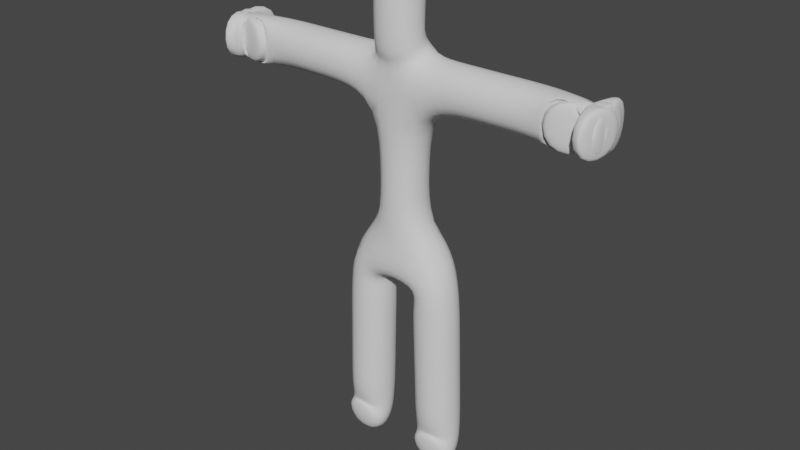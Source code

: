 # Source: Character.blend  (saved by Blender 3.0.42; exported with 4.5.12 LTS)
import bpy
from mathutils import Matrix  # noqa: F401  (used for matrix-valued properties, if any)

bpy.ops.wm.read_factory_settings(use_empty=True)
scene = bpy.context.scene
scene.name = 'Scene'

# ---- collections
col_collection = bpy.data.collections.new('Collection'); scene.collection.children.link(col_collection)

# ---- world
world_world = bpy.data.worlds.new('World'); scene.world = world_world
world_world.use_nodes = True; world_world.node_tree.nodes.clear()
_N = world_world.node_tree.nodes; _L = world_world.node_tree.links
n0 = _N.new('ShaderNodeOutputWorld'); n0.name = 'World Output'; n0.location = (300, 300)
n1 = _N.new('ShaderNodeBackground'); n1.name = 'Background'; n1.location = (10, 300)
n1.inputs[0].default_value = (0.05088, 0.05088, 0.05088, 1.0)
_L.new(n1.outputs[0], n0.inputs[0])
n0.is_active_output = True
world_world.color = (0.05088, 0.05088, 0.05088)
world_world.use_sun_shadow = False
world_world.sun_shadow_jitter_overblur = 0.0

# ---- meshes
me_grid = bpy.data.meshes.new('Grid')
me_grid.from_pydata([(0.0, 2.364e-08, 2.051), (0.397, -0.002217, 2.051), (0.454, 0.01627, 0.0176), (0.0, -2.392e-07, 4.007), (0.6068, -2.397e-07, 4.011), (1.573, -2.392e-07, 4.007), (0.0, -2.716e-07, 4.249), (0.0, -0.07862, 5.005), (0.464, -0.2133, 0.0176), (0.0, -0.07885, 4.934), (0.0, -0.0897, 4.321), (1.818, -2.392e-07, 4.007), (1.981, 0.1038, 4.007), (1.983, -2.392e-07, 4.007), (1.983, -0.09158, 4.007), (2.148, 0.1356, 4.007), (2.161, -2.392e-07, 4.007), (2.149, -0.1349, 4.007), (1.847, -0.08548, 4.007), (1.887, -0.2061, 4.007), (2.092, 0.125, 4.007), (2.037, 0.1144, 4.007), (2.042, -2.392e-07, 4.007), (2.101, -2.392e-07, 4.007), (2.038, -0.106, 4.007), (2.094, -0.1204, 4.007), (1.867, -0.1458, 4.007), (0.0, -1.078e-07, 3.029), (1.09, -2.394e-07, 4.009), (0.4255, 0.007025, 1.035), (-0.397, -0.002217, 2.051), (-0.454, 0.01627, 0.0176), (-0.6068, -2.397e-07, 4.011), (-1.573, -2.392e-07, 4.007), (-0.464, -0.2133, 0.0176), (-1.818, -2.392e-07, 4.007), (-1.981, 0.1038, 4.007), (-1.983, -2.392e-07, 4.007), (-1.983, -0.09158, 4.007), (-2.148, 0.1356, 4.007), (-2.161, -2.392e-07, 4.007), (-2.149, -0.1349, 4.007), (-1.847, -0.08548, 4.007), (-1.887, -0.2061, 4.007), (-2.092, 0.125, 4.007), (-2.037, 0.1144, 4.007), (-2.042, -2.392e-07, 4.007), (-2.101, -2.392e-07, 4.007), (-2.038, -0.106, 4.007), (-2.094, -0.1204, 4.007), (-1.867, -0.1458, 4.007), (-1.09, -2.394e-07, 4.009), (-0.4255, 0.007025, 1.035)], [(0, 1), (29, 2), (27, 0), (4, 3), (28, 4), (3, 6), (2, 8), (9, 10), (9, 7), (10, 6), (11, 5), (12, 11), (11, 13), (11, 14), (21, 12), (23, 16), (25, 17), (11, 18), (26, 19), (15, 20), (20, 21), (13, 22), (22, 23), (14, 24), (24, 25), (18, 26), (3, 27), (5, 28), (1, 29), (0, 30), (52, 31), (32, 3), (51, 32), (31, 34), (35, 33), (36, 35), (35, 37), (35, 38), (45, 36), (47, 40), (49, 41), (35, 42), (50, 43), (39, 44), (44, 45), (37, 46), (46, 47), (38, 48), (48, 49), (42, 50), (33, 51), (30, 52)], [])
_uv = me_grid.uv_layers.new(name='UVMap')
_uv.uv.foreach_set('vector', [])
me_grid.use_remesh_fix_poles = True
me_grid.use_remesh_preserve_attributes = False
me_grid.update()
arm_armature = bpy.data.armatures.new('Armature')  # bones are not reproduced

# ---- objects
ob_grid = bpy.data.objects.new('Grid', me_grid)
ob_armature = bpy.data.objects.new('Armature', arm_armature)

# ---- transforms, parenting, visibility, modifiers, constraints
ob_grid.location = (0.0, 0.0, 0.0)
_vg = ob_grid.vertex_groups.new(name='Bone.00')
_vg.add([0, 1], 1.0, 'REPLACE')
_vg = ob_grid.vertex_groups.new(name='Bone.28')
_vg.add([1, 29], 1.0, 'REPLACE')
_vg = ob_grid.vertex_groups.new(name='Bone.01')
_vg.add([2, 29], 1.0, 'REPLACE')
_vg = ob_grid.vertex_groups.new(name='Bone.06')
_vg.add([2, 8], 1.0, 'REPLACE')
_vg = ob_grid.vertex_groups.new(name='Bone.02')
_vg.add([0, 27], 1.0, 'REPLACE')
_vg = ob_grid.vertex_groups.new(name='Bone.26')
_vg.add([3, 27], 1.0, 'REPLACE')
_vg = ob_grid.vertex_groups.new(name='Bone.03')
_vg.add([3, 4], 1.0, 'REPLACE')
_vg = ob_grid.vertex_groups.new(name='Bone.04')
_vg.add([4, 28], 1.0, 'REPLACE')
_vg = ob_grid.vertex_groups.new(name='Bone.27')
_vg.add([5, 28], 1.0, 'REPLACE')
_vg = ob_grid.vertex_groups.new(name='Bone.10')
_vg.add([5, 11], 1.0, 'REPLACE')
_vg = ob_grid.vertex_groups.new(name='Bone.11')
_vg.add([11, 12], 1.0, 'REPLACE')
_vg = ob_grid.vertex_groups.new(name='Bone.14')
_vg.add([12, 21], 1.0, 'REPLACE')
_vg = ob_grid.vertex_groups.new(name='Bone.20')
_vg.add([20, 21], 1.0, 'REPLACE')
_vg = ob_grid.vertex_groups.new(name='Bone.19')
_vg.add([15, 20], 1.0, 'REPLACE')
_vg = ob_grid.vertex_groups.new(name='Bone.12')
_vg.add([11, 13], 1.0, 'REPLACE')
_vg = ob_grid.vertex_groups.new(name='Bone.21')
_vg.add([13, 22], 1.0, 'REPLACE')
_vg = ob_grid.vertex_groups.new(name='Bone.22')
_vg.add([22, 23], 1.0, 'REPLACE')
_vg = ob_grid.vertex_groups.new(name='Bone.15')
_vg.add([16, 23], 1.0, 'REPLACE')
_vg = ob_grid.vertex_groups.new(name='Bone.13')
_vg.add([11, 14], 1.0, 'REPLACE')
_vg = ob_grid.vertex_groups.new(name='Bone.23')
_vg.add([14, 24], 1.0, 'REPLACE')
_vg = ob_grid.vertex_groups.new(name='Bone.24')
_vg.add([24, 25], 1.0, 'REPLACE')
_vg = ob_grid.vertex_groups.new(name='Bone.16')
_vg.add([17, 25], 1.0, 'REPLACE')
_vg = ob_grid.vertex_groups.new(name='Bone.17')
_vg.add([11, 18], 1.0, 'REPLACE')
_vg = ob_grid.vertex_groups.new(name='Bone.25')
_vg.add([18, 26], 1.0, 'REPLACE')
_vg = ob_grid.vertex_groups.new(name='Bone.18')
_vg.add([19, 26], 1.0, 'REPLACE')
_vg = ob_grid.vertex_groups.new(name='Bone.05')
_vg.add([3, 6], 1.0, 'REPLACE')
_vg = ob_grid.vertex_groups.new(name='Bone.09')
_vg.add([6, 10], 1.0, 'REPLACE')
_vg = ob_grid.vertex_groups.new(name='Bone.07')
_vg.add([9, 10], 1.0, 'REPLACE')
_vg = ob_grid.vertex_groups.new(name='Bone.08')
_vg.add([7, 9], 1.0, 'REPLACE')
_vg = ob_grid.vertex_groups.new(name='Bone.31')
_vg.add([3, 32], 1.0, 'REPLACE')
_vg = ob_grid.vertex_groups.new(name='Bone.32')
_vg.add([32, 51], 1.0, 'REPLACE')
_vg = ob_grid.vertex_groups.new(name='Bone.50')
_vg.add([33, 51], 1.0, 'REPLACE')
_vg = ob_grid.vertex_groups.new(name='Bone.34')
_vg.add([33, 35], 1.0, 'REPLACE')
_vg = ob_grid.vertex_groups.new(name='Bone.35')
_vg.add([35, 36], 1.0, 'REPLACE')
_vg = ob_grid.vertex_groups.new(name='Bone.38')
_vg.add([36, 45], 1.0, 'REPLACE')
_vg = ob_grid.vertex_groups.new(name='Bone.44')
_vg.add([44, 45], 1.0, 'REPLACE')
_vg = ob_grid.vertex_groups.new(name='Bone.43')
_vg.add([39, 44], 1.0, 'REPLACE')
_vg = ob_grid.vertex_groups.new(name='Bone.36')
_vg.add([35, 37], 1.0, 'REPLACE')
_vg = ob_grid.vertex_groups.new(name='Bone.45')
_vg.add([37, 46], 1.0, 'REPLACE')
_vg = ob_grid.vertex_groups.new(name='Bone.46')
_vg.add([46, 47], 1.0, 'REPLACE')
_vg = ob_grid.vertex_groups.new(name='Bone.39')
_vg.add([40, 47], 1.0, 'REPLACE')
_vg = ob_grid.vertex_groups.new(name='Bone.37')
_vg.add([35, 38], 1.0, 'REPLACE')
_vg = ob_grid.vertex_groups.new(name='Bone.47')
_vg.add([38, 48], 1.0, 'REPLACE')
_vg = ob_grid.vertex_groups.new(name='Bone.48')
_vg.add([48, 49], 1.0, 'REPLACE')
_vg = ob_grid.vertex_groups.new(name='Bone.40')
_vg.add([41, 49], 1.0, 'REPLACE')
_vg = ob_grid.vertex_groups.new(name='Bone.41')
_vg.add([35, 42], 1.0, 'REPLACE')
_vg = ob_grid.vertex_groups.new(name='Bone.49')
_vg.add([42, 50], 1.0, 'REPLACE')
_vg = ob_grid.vertex_groups.new(name='Bone.42')
_vg.add([43, 50], 1.0, 'REPLACE')
_vg = ob_grid.vertex_groups.new(name='Bone.29')
_vg.add([0, 30], 1.0, 'REPLACE')
_vg = ob_grid.vertex_groups.new(name='Bone.51')
_vg.add([30, 52], 1.0, 'REPLACE')
_vg = ob_grid.vertex_groups.new(name='Bone.30')
_vg.add([31, 52], 1.0, 'REPLACE')
_vg = ob_grid.vertex_groups.new(name='Bone.33')
_vg.add([31, 34], 1.0, 'REPLACE')
_m = ob_grid.modifiers.new('Skin', 'SKIN')
_m.use_smooth_shade = True
_m = ob_grid.modifiers.new('Armature', 'ARMATURE')
_m.object = ob_armature
_m.use_deform_preserve_volume = True
_m = ob_grid.modifiers.new('Subdivision', 'SUBSURF')
_m.levels = 2
ob_armature.location = (0.0, 0.0, 0.0)
ob_armature.show_in_front = True

# ---- collection membership
col_collection.objects.link(ob_grid)
col_collection.objects.link(ob_armature)

# ---- scene / render settings (as saved in the file)
scene.frame_start = 1; scene.frame_end = 250; scene.frame_set(1)
scene.render.engine = 'BLENDER_EEVEE_NEXT'
scene.cycles.sampling_pattern = 'TABULATED_SOBOL'
scene.cycles.use_light_tree = False
scene.view_settings.view_transform = 'Filmic'
bpy.context.view_layer.update()

# ---- added for rendering (the .blend has no active camera and no usable light): camera, sun
cam_auto = bpy.data.cameras.new('AutoCamera')
cam_auto.lens = 50.0
cam_auto.sensor_width = 36.0
cam_auto.clip_end = 1000.0
ob_auto_camera = bpy.data.objects.new('AutoCamera', cam_auto)
scene.collection.objects.link(ob_auto_camera)
ob_auto_camera.location = (6.1922, -7.50949, 7.4376)
ob_auto_camera.rotation_euler = (1.09748, -7.21219e-08, 0.694738)
scene.camera = ob_auto_camera
light_auto_sun = bpy.data.lights.new('AutoSun', 'SUN')
light_auto_sun.energy = 3.0
light_auto_sun.angle = 0.0523599
ob_auto_sun = bpy.data.objects.new('AutoSun', light_auto_sun)
scene.collection.objects.link(ob_auto_sun)
ob_auto_sun.rotation_euler = (0.872665, 0.174533, 0.523599)
bpy.context.view_layer.update()
